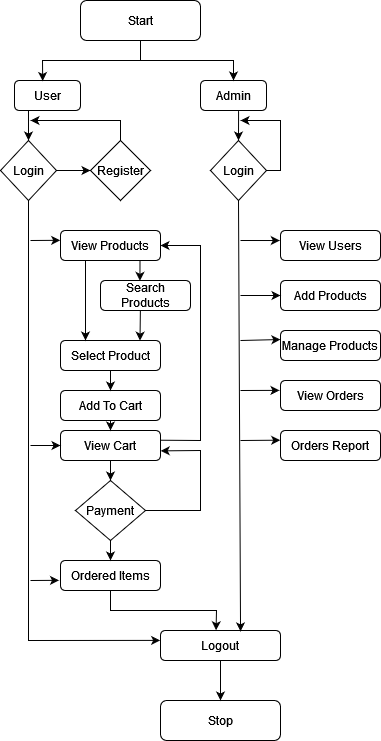

The diagram above was exported from draw.io. Its source (the exported page's mxGraphModel, read from the mxfile embedded in the PNG):
<mxGraphModel dx="1313" dy="698" grid="1" gridSize="10" guides="1" tooltips="1" connect="1" arrows="1" fold="1" page="1" pageScale="1" pageWidth="827" pageHeight="1169" math="0" shadow="0">
  <root>
    <mxCell id="WIyWlLk6GJQsqaUBKTNV-0" />
    <mxCell id="WIyWlLk6GJQsqaUBKTNV-1" parent="WIyWlLk6GJQsqaUBKTNV-0" />
    <mxCell id="WIyWlLk6GJQsqaUBKTNV-3" value="Start" style="rounded=1;whiteSpace=wrap;html=1;fontSize=12;glass=0;strokeWidth=1;shadow=0;" parent="WIyWlLk6GJQsqaUBKTNV-1" vertex="1">
      <mxGeometry x="160" y="80" width="120" height="40" as="geometry" />
    </mxCell>
    <mxCell id="g7dWnuVfEO338eG1bgr5-0" value="Admin" style="rounded=1;whiteSpace=wrap;html=1;" vertex="1" parent="WIyWlLk6GJQsqaUBKTNV-1">
      <mxGeometry x="280" y="160" width="66" height="30" as="geometry" />
    </mxCell>
    <mxCell id="g7dWnuVfEO338eG1bgr5-1" value="User" style="rounded=1;whiteSpace=wrap;html=1;" vertex="1" parent="WIyWlLk6GJQsqaUBKTNV-1">
      <mxGeometry x="94" y="160" width="66" height="30" as="geometry" />
    </mxCell>
    <mxCell id="g7dWnuVfEO338eG1bgr5-2" value="Login" style="rhombus;whiteSpace=wrap;html=1;" vertex="1" parent="WIyWlLk6GJQsqaUBKTNV-1">
      <mxGeometry x="80" y="220" width="56" height="60" as="geometry" />
    </mxCell>
    <mxCell id="g7dWnuVfEO338eG1bgr5-3" value="Login" style="rhombus;whiteSpace=wrap;html=1;" vertex="1" parent="WIyWlLk6GJQsqaUBKTNV-1">
      <mxGeometry x="290" y="220" width="56" height="60" as="geometry" />
    </mxCell>
    <mxCell id="g7dWnuVfEO338eG1bgr5-5" value="Register" style="rhombus;whiteSpace=wrap;html=1;" vertex="1" parent="WIyWlLk6GJQsqaUBKTNV-1">
      <mxGeometry x="170" y="220" width="60" height="60" as="geometry" />
    </mxCell>
    <mxCell id="g7dWnuVfEO338eG1bgr5-6" value="" style="endArrow=classic;html=1;rounded=0;exitX=0.5;exitY=1;exitDx=0;exitDy=0;entryX=0.427;entryY=0.017;entryDx=0;entryDy=0;entryPerimeter=0;" edge="1" parent="WIyWlLk6GJQsqaUBKTNV-1" source="WIyWlLk6GJQsqaUBKTNV-3" target="g7dWnuVfEO338eG1bgr5-1">
      <mxGeometry width="50" height="50" relative="1" as="geometry">
        <mxPoint x="300" y="280" as="sourcePoint" />
        <mxPoint x="350" y="230" as="targetPoint" />
        <Array as="points">
          <mxPoint x="220" y="140" />
          <mxPoint x="122" y="140" />
        </Array>
      </mxGeometry>
    </mxCell>
    <mxCell id="g7dWnuVfEO338eG1bgr5-7" value="" style="endArrow=classic;html=1;rounded=0;exitX=0.5;exitY=1;exitDx=0;exitDy=0;entryX=0.5;entryY=0;entryDx=0;entryDy=0;" edge="1" parent="WIyWlLk6GJQsqaUBKTNV-1" source="WIyWlLk6GJQsqaUBKTNV-3" target="g7dWnuVfEO338eG1bgr5-0">
      <mxGeometry width="50" height="50" relative="1" as="geometry">
        <mxPoint x="200" y="220" as="sourcePoint" />
        <mxPoint x="250" y="170" as="targetPoint" />
        <Array as="points">
          <mxPoint x="220" y="140" />
          <mxPoint x="313" y="140" />
        </Array>
      </mxGeometry>
    </mxCell>
    <mxCell id="g7dWnuVfEO338eG1bgr5-8" value="" style="endArrow=classic;html=1;rounded=0;exitX=0.212;exitY=1;exitDx=0;exitDy=0;entryX=0.5;entryY=0;entryDx=0;entryDy=0;exitPerimeter=0;" edge="1" parent="WIyWlLk6GJQsqaUBKTNV-1" source="g7dWnuVfEO338eG1bgr5-1" target="g7dWnuVfEO338eG1bgr5-2">
      <mxGeometry width="50" height="50" relative="1" as="geometry">
        <mxPoint x="210" y="270" as="sourcePoint" />
        <mxPoint x="260" y="220" as="targetPoint" />
      </mxGeometry>
    </mxCell>
    <mxCell id="g7dWnuVfEO338eG1bgr5-9" value="" style="endArrow=classic;html=1;rounded=0;exitX=1;exitY=0.5;exitDx=0;exitDy=0;entryX=0;entryY=0.5;entryDx=0;entryDy=0;" edge="1" parent="WIyWlLk6GJQsqaUBKTNV-1" source="g7dWnuVfEO338eG1bgr5-2" target="g7dWnuVfEO338eG1bgr5-5">
      <mxGeometry width="50" height="50" relative="1" as="geometry">
        <mxPoint x="140" y="250" as="sourcePoint" />
        <mxPoint x="190" y="200" as="targetPoint" />
      </mxGeometry>
    </mxCell>
    <mxCell id="g7dWnuVfEO338eG1bgr5-10" value="" style="endArrow=classic;html=1;rounded=0;exitX=0.5;exitY=0;exitDx=0;exitDy=0;" edge="1" parent="WIyWlLk6GJQsqaUBKTNV-1" source="g7dWnuVfEO338eG1bgr5-5">
      <mxGeometry width="50" height="50" relative="1" as="geometry">
        <mxPoint x="140" y="250" as="sourcePoint" />
        <mxPoint x="110" y="200" as="targetPoint" />
        <Array as="points">
          <mxPoint x="200" y="200" />
        </Array>
      </mxGeometry>
    </mxCell>
    <mxCell id="g7dWnuVfEO338eG1bgr5-11" value="" style="endArrow=classic;html=1;rounded=0;exitX=0.577;exitY=1.02;exitDx=0;exitDy=0;exitPerimeter=0;entryX=0.5;entryY=0;entryDx=0;entryDy=0;" edge="1" parent="WIyWlLk6GJQsqaUBKTNV-1" source="g7dWnuVfEO338eG1bgr5-0" target="g7dWnuVfEO338eG1bgr5-3">
      <mxGeometry width="50" height="50" relative="1" as="geometry">
        <mxPoint x="310" y="210" as="sourcePoint" />
        <mxPoint x="320" y="210" as="targetPoint" />
      </mxGeometry>
    </mxCell>
    <mxCell id="g7dWnuVfEO338eG1bgr5-12" value="" style="endArrow=classic;html=1;rounded=0;exitX=1;exitY=0.5;exitDx=0;exitDy=0;" edge="1" parent="WIyWlLk6GJQsqaUBKTNV-1" source="g7dWnuVfEO338eG1bgr5-3">
      <mxGeometry width="50" height="50" relative="1" as="geometry">
        <mxPoint x="180" y="270" as="sourcePoint" />
        <mxPoint x="320" y="200" as="targetPoint" />
        <Array as="points">
          <mxPoint x="360" y="250" />
          <mxPoint x="360" y="200" />
        </Array>
      </mxGeometry>
    </mxCell>
    <mxCell id="g7dWnuVfEO338eG1bgr5-13" value="Search Products" style="rounded=1;whiteSpace=wrap;html=1;" vertex="1" parent="WIyWlLk6GJQsqaUBKTNV-1">
      <mxGeometry x="180" y="360" width="90" height="30" as="geometry" />
    </mxCell>
    <mxCell id="g7dWnuVfEO338eG1bgr5-14" value="Select Product" style="rounded=1;whiteSpace=wrap;html=1;" vertex="1" parent="WIyWlLk6GJQsqaUBKTNV-1">
      <mxGeometry x="140" y="420" width="100" height="30" as="geometry" />
    </mxCell>
    <mxCell id="g7dWnuVfEO338eG1bgr5-16" value="Logout" style="rounded=1;whiteSpace=wrap;html=1;" vertex="1" parent="WIyWlLk6GJQsqaUBKTNV-1">
      <mxGeometry x="240" y="710" width="120" height="30" as="geometry" />
    </mxCell>
    <mxCell id="g7dWnuVfEO338eG1bgr5-17" value="Payment" style="rhombus;whiteSpace=wrap;html=1;" vertex="1" parent="WIyWlLk6GJQsqaUBKTNV-1">
      <mxGeometry x="155" y="560" width="70" height="60" as="geometry" />
    </mxCell>
    <mxCell id="g7dWnuVfEO338eG1bgr5-18" value="" style="endArrow=classic;html=1;rounded=0;exitX=0.5;exitY=1;exitDx=0;exitDy=0;entryX=-0.003;entryY=0.33;entryDx=0;entryDy=0;entryPerimeter=0;" edge="1" parent="WIyWlLk6GJQsqaUBKTNV-1" source="g7dWnuVfEO338eG1bgr5-2" target="g7dWnuVfEO338eG1bgr5-16">
      <mxGeometry width="50" height="50" relative="1" as="geometry">
        <mxPoint x="40" y="470" as="sourcePoint" />
        <mxPoint x="80" y="640" as="targetPoint" />
        <Array as="points">
          <mxPoint x="108" y="550" />
          <mxPoint x="108" y="720" />
        </Array>
      </mxGeometry>
    </mxCell>
    <mxCell id="g7dWnuVfEO338eG1bgr5-19" value="Add To Cart" style="rounded=1;whiteSpace=wrap;html=1;" vertex="1" parent="WIyWlLk6GJQsqaUBKTNV-1">
      <mxGeometry x="140" y="470" width="100" height="30" as="geometry" />
    </mxCell>
    <mxCell id="g7dWnuVfEO338eG1bgr5-21" value="" style="endArrow=classic;html=1;rounded=0;exitX=0.443;exitY=1.016;exitDx=0;exitDy=0;entryX=0.795;entryY=0.005;entryDx=0;entryDy=0;entryPerimeter=0;exitPerimeter=0;" edge="1" parent="WIyWlLk6GJQsqaUBKTNV-1" source="g7dWnuVfEO338eG1bgr5-13" target="g7dWnuVfEO338eG1bgr5-14">
      <mxGeometry width="50" height="50" relative="1" as="geometry">
        <mxPoint x="-120" y="440" as="sourcePoint" />
        <mxPoint x="-70" y="390" as="targetPoint" />
      </mxGeometry>
    </mxCell>
    <mxCell id="g7dWnuVfEO338eG1bgr5-22" value="" style="endArrow=classic;html=1;rounded=0;exitX=0.5;exitY=1;exitDx=0;exitDy=0;entryX=0.5;entryY=0;entryDx=0;entryDy=0;" edge="1" parent="WIyWlLk6GJQsqaUBKTNV-1" source="g7dWnuVfEO338eG1bgr5-14" target="g7dWnuVfEO338eG1bgr5-19">
      <mxGeometry width="50" height="50" relative="1" as="geometry">
        <mxPoint x="50" y="450" as="sourcePoint" />
        <mxPoint x="100" y="400" as="targetPoint" />
      </mxGeometry>
    </mxCell>
    <mxCell id="g7dWnuVfEO338eG1bgr5-23" value="View Cart" style="rounded=1;whiteSpace=wrap;html=1;" vertex="1" parent="WIyWlLk6GJQsqaUBKTNV-1">
      <mxGeometry x="140" y="510" width="100" height="30" as="geometry" />
    </mxCell>
    <mxCell id="g7dWnuVfEO338eG1bgr5-24" value="" style="endArrow=classic;html=1;rounded=0;exitX=0.5;exitY=1;exitDx=0;exitDy=0;entryX=0.5;entryY=0;entryDx=0;entryDy=0;" edge="1" parent="WIyWlLk6GJQsqaUBKTNV-1" source="g7dWnuVfEO338eG1bgr5-19" target="g7dWnuVfEO338eG1bgr5-23">
      <mxGeometry width="50" height="50" relative="1" as="geometry">
        <mxPoint y="540" as="sourcePoint" />
        <mxPoint x="50" y="490" as="targetPoint" />
      </mxGeometry>
    </mxCell>
    <mxCell id="g7dWnuVfEO338eG1bgr5-25" value="" style="endArrow=classic;html=1;rounded=0;entryX=0;entryY=0.5;entryDx=0;entryDy=0;" edge="1" parent="WIyWlLk6GJQsqaUBKTNV-1" target="g7dWnuVfEO338eG1bgr5-23">
      <mxGeometry width="50" height="50" relative="1" as="geometry">
        <mxPoint x="110" y="525" as="sourcePoint" />
        <mxPoint x="50" y="490" as="targetPoint" />
      </mxGeometry>
    </mxCell>
    <mxCell id="g7dWnuVfEO338eG1bgr5-26" value="" style="endArrow=classic;html=1;rounded=0;exitX=0.5;exitY=1;exitDx=0;exitDy=0;entryX=0.5;entryY=0;entryDx=0;entryDy=0;" edge="1" parent="WIyWlLk6GJQsqaUBKTNV-1" source="g7dWnuVfEO338eG1bgr5-23" target="g7dWnuVfEO338eG1bgr5-17">
      <mxGeometry width="50" height="50" relative="1" as="geometry">
        <mxPoint x="100" y="610" as="sourcePoint" />
        <mxPoint x="150" y="560" as="targetPoint" />
      </mxGeometry>
    </mxCell>
    <mxCell id="g7dWnuVfEO338eG1bgr5-27" value="" style="endArrow=classic;html=1;rounded=0;exitX=1;exitY=0.5;exitDx=0;exitDy=0;entryX=1.002;entryY=0.679;entryDx=0;entryDy=0;entryPerimeter=0;" edge="1" parent="WIyWlLk6GJQsqaUBKTNV-1" source="g7dWnuVfEO338eG1bgr5-17" target="g7dWnuVfEO338eG1bgr5-23">
      <mxGeometry width="50" height="50" relative="1" as="geometry">
        <mxPoint x="100" y="630" as="sourcePoint" />
        <mxPoint x="150" y="580" as="targetPoint" />
        <Array as="points">
          <mxPoint x="280" y="590" />
          <mxPoint x="280" y="530" />
        </Array>
      </mxGeometry>
    </mxCell>
    <mxCell id="g7dWnuVfEO338eG1bgr5-28" value="Ordered Items" style="rounded=1;whiteSpace=wrap;html=1;" vertex="1" parent="WIyWlLk6GJQsqaUBKTNV-1">
      <mxGeometry x="140" y="640" width="100" height="30" as="geometry" />
    </mxCell>
    <mxCell id="g7dWnuVfEO338eG1bgr5-29" value="" style="endArrow=classic;html=1;rounded=0;exitX=0.5;exitY=1;exitDx=0;exitDy=0;entryX=0.5;entryY=0;entryDx=0;entryDy=0;" edge="1" parent="WIyWlLk6GJQsqaUBKTNV-1" source="g7dWnuVfEO338eG1bgr5-17" target="g7dWnuVfEO338eG1bgr5-28">
      <mxGeometry width="50" height="50" relative="1" as="geometry">
        <mxPoint x="100" y="650" as="sourcePoint" />
        <mxPoint x="150" y="600" as="targetPoint" />
      </mxGeometry>
    </mxCell>
    <mxCell id="g7dWnuVfEO338eG1bgr5-30" value="" style="endArrow=classic;html=1;rounded=0;exitX=0.5;exitY=1;exitDx=0;exitDy=0;entryX=0.463;entryY=-0.008;entryDx=0;entryDy=0;entryPerimeter=0;" edge="1" parent="WIyWlLk6GJQsqaUBKTNV-1" source="g7dWnuVfEO338eG1bgr5-28" target="g7dWnuVfEO338eG1bgr5-16">
      <mxGeometry width="50" height="50" relative="1" as="geometry">
        <mxPoint x="100" y="700" as="sourcePoint" />
        <mxPoint x="150" y="650" as="targetPoint" />
        <Array as="points">
          <mxPoint x="190" y="690" />
          <mxPoint x="296" y="690" />
        </Array>
      </mxGeometry>
    </mxCell>
    <mxCell id="g7dWnuVfEO338eG1bgr5-32" value="" style="endArrow=classic;html=1;rounded=0;entryX=-0.015;entryY=0.661;entryDx=0;entryDy=0;entryPerimeter=0;" edge="1" parent="WIyWlLk6GJQsqaUBKTNV-1" target="g7dWnuVfEO338eG1bgr5-28">
      <mxGeometry width="50" height="50" relative="1" as="geometry">
        <mxPoint x="110" y="660" as="sourcePoint" />
        <mxPoint x="110" y="460" as="targetPoint" />
      </mxGeometry>
    </mxCell>
    <mxCell id="g7dWnuVfEO338eG1bgr5-33" value="" style="endArrow=classic;html=1;rounded=0;exitX=0.995;exitY=0.324;exitDx=0;exitDy=0;entryX=1;entryY=0.5;entryDx=0;entryDy=0;exitPerimeter=0;" edge="1" parent="WIyWlLk6GJQsqaUBKTNV-1" source="g7dWnuVfEO338eG1bgr5-23" target="g7dWnuVfEO338eG1bgr5-52">
      <mxGeometry width="50" height="50" relative="1" as="geometry">
        <mxPoint x="-20" y="430" as="sourcePoint" />
        <mxPoint x="30" y="380" as="targetPoint" />
        <Array as="points">
          <mxPoint x="280" y="520" />
          <mxPoint x="280" y="325" />
        </Array>
      </mxGeometry>
    </mxCell>
    <mxCell id="g7dWnuVfEO338eG1bgr5-35" value="Add Products" style="rounded=1;whiteSpace=wrap;html=1;" vertex="1" parent="WIyWlLk6GJQsqaUBKTNV-1">
      <mxGeometry x="360" y="360" width="100" height="30" as="geometry" />
    </mxCell>
    <mxCell id="g7dWnuVfEO338eG1bgr5-36" value="View Users" style="rounded=1;whiteSpace=wrap;html=1;" vertex="1" parent="WIyWlLk6GJQsqaUBKTNV-1">
      <mxGeometry x="360" y="310" width="100" height="30" as="geometry" />
    </mxCell>
    <mxCell id="g7dWnuVfEO338eG1bgr5-37" value="Manage Products" style="rounded=1;whiteSpace=wrap;html=1;" vertex="1" parent="WIyWlLk6GJQsqaUBKTNV-1">
      <mxGeometry x="360" y="410" width="100" height="30" as="geometry" />
    </mxCell>
    <mxCell id="g7dWnuVfEO338eG1bgr5-38" value="View Orders" style="rounded=1;whiteSpace=wrap;html=1;" vertex="1" parent="WIyWlLk6GJQsqaUBKTNV-1">
      <mxGeometry x="360" y="460" width="100" height="30" as="geometry" />
    </mxCell>
    <mxCell id="g7dWnuVfEO338eG1bgr5-40" value="" style="endArrow=classic;html=1;rounded=0;entryX=-0.007;entryY=0.334;entryDx=0;entryDy=0;entryPerimeter=0;" edge="1" parent="WIyWlLk6GJQsqaUBKTNV-1" target="g7dWnuVfEO338eG1bgr5-36">
      <mxGeometry width="50" height="50" relative="1" as="geometry">
        <mxPoint x="320" y="320" as="sourcePoint" />
        <mxPoint x="-20" y="400" as="targetPoint" />
      </mxGeometry>
    </mxCell>
    <mxCell id="g7dWnuVfEO338eG1bgr5-41" value="" style="endArrow=classic;html=1;rounded=0;entryX=0;entryY=0.5;entryDx=0;entryDy=0;" edge="1" parent="WIyWlLk6GJQsqaUBKTNV-1" target="g7dWnuVfEO338eG1bgr5-35">
      <mxGeometry width="50" height="50" relative="1" as="geometry">
        <mxPoint x="320" y="375" as="sourcePoint" />
        <mxPoint x="230" y="340" as="targetPoint" />
      </mxGeometry>
    </mxCell>
    <mxCell id="g7dWnuVfEO338eG1bgr5-42" value="" style="endArrow=classic;html=1;rounded=0;entryX=-0.001;entryY=0.301;entryDx=0;entryDy=0;entryPerimeter=0;" edge="1" parent="WIyWlLk6GJQsqaUBKTNV-1" target="g7dWnuVfEO338eG1bgr5-37">
      <mxGeometry width="50" height="50" relative="1" as="geometry">
        <mxPoint x="320" y="420" as="sourcePoint" />
        <mxPoint x="230" y="410" as="targetPoint" />
      </mxGeometry>
    </mxCell>
    <mxCell id="g7dWnuVfEO338eG1bgr5-43" value="" style="endArrow=classic;html=1;rounded=0;entryX=-0.01;entryY=0.329;entryDx=0;entryDy=0;entryPerimeter=0;" edge="1" parent="WIyWlLk6GJQsqaUBKTNV-1" target="g7dWnuVfEO338eG1bgr5-38">
      <mxGeometry width="50" height="50" relative="1" as="geometry">
        <mxPoint x="320" y="470" as="sourcePoint" />
        <mxPoint x="240" y="410" as="targetPoint" />
      </mxGeometry>
    </mxCell>
    <mxCell id="g7dWnuVfEO338eG1bgr5-45" value="Stop" style="rounded=1;whiteSpace=wrap;html=1;" vertex="1" parent="WIyWlLk6GJQsqaUBKTNV-1">
      <mxGeometry x="240" y="780" width="120" height="40" as="geometry" />
    </mxCell>
    <mxCell id="g7dWnuVfEO338eG1bgr5-48" value="" style="endArrow=classic;html=1;rounded=0;exitX=0.5;exitY=1;exitDx=0;exitDy=0;entryX=0.667;entryY=0.03;entryDx=0;entryDy=0;entryPerimeter=0;" edge="1" parent="WIyWlLk6GJQsqaUBKTNV-1" source="g7dWnuVfEO338eG1bgr5-3" target="g7dWnuVfEO338eG1bgr5-16">
      <mxGeometry width="50" height="50" relative="1" as="geometry">
        <mxPoint x="240" y="560" as="sourcePoint" />
        <mxPoint x="320" y="690.2777777777778" as="targetPoint" />
      </mxGeometry>
    </mxCell>
    <mxCell id="g7dWnuVfEO338eG1bgr5-49" value="Orders Report" style="rounded=1;whiteSpace=wrap;html=1;" vertex="1" parent="WIyWlLk6GJQsqaUBKTNV-1">
      <mxGeometry x="360" y="510" width="100" height="30" as="geometry" />
    </mxCell>
    <mxCell id="g7dWnuVfEO338eG1bgr5-50" value="" style="endArrow=classic;html=1;rounded=0;entryX=-0.003;entryY=0.323;entryDx=0;entryDy=0;entryPerimeter=0;" edge="1" parent="WIyWlLk6GJQsqaUBKTNV-1" target="g7dWnuVfEO338eG1bgr5-49">
      <mxGeometry width="50" height="50" relative="1" as="geometry">
        <mxPoint x="320" y="520" as="sourcePoint" />
        <mxPoint x="430" y="460" as="targetPoint" />
      </mxGeometry>
    </mxCell>
    <mxCell id="g7dWnuVfEO338eG1bgr5-51" value="" style="endArrow=classic;html=1;rounded=0;exitX=0.5;exitY=1;exitDx=0;exitDy=0;entryX=0.5;entryY=0;entryDx=0;entryDy=0;" edge="1" parent="WIyWlLk6GJQsqaUBKTNV-1" source="g7dWnuVfEO338eG1bgr5-16" target="g7dWnuVfEO338eG1bgr5-45">
      <mxGeometry width="50" height="50" relative="1" as="geometry">
        <mxPoint x="50" y="690" as="sourcePoint" />
        <mxPoint x="100" y="640" as="targetPoint" />
      </mxGeometry>
    </mxCell>
    <mxCell id="g7dWnuVfEO338eG1bgr5-52" value="View Products" style="rounded=1;whiteSpace=wrap;html=1;" vertex="1" parent="WIyWlLk6GJQsqaUBKTNV-1">
      <mxGeometry x="140" y="310" width="100" height="30" as="geometry" />
    </mxCell>
    <mxCell id="g7dWnuVfEO338eG1bgr5-53" value="" style="endArrow=classic;html=1;rounded=0;entryX=-0.003;entryY=0.327;entryDx=0;entryDy=0;entryPerimeter=0;" edge="1" parent="WIyWlLk6GJQsqaUBKTNV-1" target="g7dWnuVfEO338eG1bgr5-52">
      <mxGeometry width="50" height="50" relative="1" as="geometry">
        <mxPoint x="110" y="320" as="sourcePoint" />
        <mxPoint x="150" y="380" as="targetPoint" />
      </mxGeometry>
    </mxCell>
    <mxCell id="g7dWnuVfEO338eG1bgr5-54" value="" style="endArrow=classic;html=1;rounded=0;exitX=0.25;exitY=1;exitDx=0;exitDy=0;entryX=0.25;entryY=0;entryDx=0;entryDy=0;" edge="1" parent="WIyWlLk6GJQsqaUBKTNV-1" source="g7dWnuVfEO338eG1bgr5-52" target="g7dWnuVfEO338eG1bgr5-14">
      <mxGeometry width="50" height="50" relative="1" as="geometry">
        <mxPoint x="190" y="390" as="sourcePoint" />
        <mxPoint x="240" y="340" as="targetPoint" />
      </mxGeometry>
    </mxCell>
    <mxCell id="g7dWnuVfEO338eG1bgr5-55" value="" style="endArrow=classic;html=1;rounded=0;exitX=0.795;exitY=1.011;exitDx=0;exitDy=0;entryX=0.438;entryY=0.011;entryDx=0;entryDy=0;entryPerimeter=0;exitPerimeter=0;" edge="1" parent="WIyWlLk6GJQsqaUBKTNV-1" source="g7dWnuVfEO338eG1bgr5-52" target="g7dWnuVfEO338eG1bgr5-13">
      <mxGeometry width="50" height="50" relative="1" as="geometry">
        <mxPoint x="170" y="420" as="sourcePoint" />
        <mxPoint x="220" y="370" as="targetPoint" />
      </mxGeometry>
    </mxCell>
  </root>
</mxGraphModel>